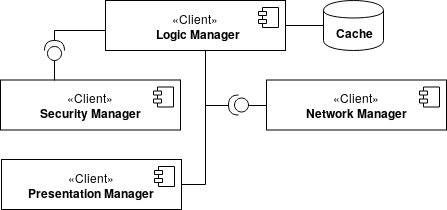

The diagram above was exported from draw.io. Its source (the exported page's mxGraphModel, read from the mxfile embedded in the PNG):
<mxGraphModel dx="801" dy="441" grid="1" gridSize="10" guides="1" tooltips="1" connect="1" arrows="1" fold="1" page="1" pageScale="1" pageWidth="850" pageHeight="1100" math="0" shadow="0">
  <root>
    <mxCell id="0" />
    <mxCell id="1" parent="0" />
    <mxCell id="Qxf5mduOuhj6AlwmNve0-1" value="«Client»&lt;br&gt;&lt;b&gt;Security Manager&lt;br&gt;&lt;/b&gt;" style="html=1;" parent="1" vertex="1">
      <mxGeometry x="335" y="99.5" width="180" height="50" as="geometry" />
    </mxCell>
    <mxCell id="Qxf5mduOuhj6AlwmNve0-2" value="" style="shape=component;jettyWidth=8;jettyHeight=4;" parent="Qxf5mduOuhj6AlwmNve0-1" vertex="1">
      <mxGeometry x="1" width="20" height="20" relative="1" as="geometry">
        <mxPoint x="-27" y="7" as="offset" />
      </mxGeometry>
    </mxCell>
    <mxCell id="Qxf5mduOuhj6AlwmNve0-3" style="edgeStyle=orthogonalEdgeStyle;rounded=0;orthogonalLoop=1;jettySize=auto;html=1;exitX=0;exitY=0.5;exitDx=0;exitDy=0;entryX=0;entryY=0.5;entryDx=0;entryDy=0;entryPerimeter=0;verticalAlign=bottom;endArrow=none;endFill=0;" parent="1" source="Qxf5mduOuhj6AlwmNve0-4" target="Qxf5mduOuhj6AlwmNve0-22" edge="1">
      <mxGeometry relative="1" as="geometry" />
    </mxCell>
    <mxCell id="Qxf5mduOuhj6AlwmNve0-4" value="«Client»&lt;br&gt;&lt;b&gt;Network Manager&lt;br&gt;&lt;/b&gt;" style="html=1;" parent="1" vertex="1">
      <mxGeometry x="601" y="99.5" width="180" height="50" as="geometry" />
    </mxCell>
    <mxCell id="Qxf5mduOuhj6AlwmNve0-5" value="" style="shape=component;jettyWidth=8;jettyHeight=4;" parent="Qxf5mduOuhj6AlwmNve0-4" vertex="1">
      <mxGeometry x="1" width="20" height="20" relative="1" as="geometry">
        <mxPoint x="-27" y="7" as="offset" />
      </mxGeometry>
    </mxCell>
    <mxCell id="Qxf5mduOuhj6AlwmNve0-13" value="«Client»&lt;br&gt;&lt;b&gt;Presentation Manager&lt;br&gt;&lt;/b&gt;" style="html=1;" parent="1" vertex="1">
      <mxGeometry x="336" y="179" width="180" height="50" as="geometry" />
    </mxCell>
    <mxCell id="Qxf5mduOuhj6AlwmNve0-14" value="" style="shape=component;jettyWidth=8;jettyHeight=4;" parent="Qxf5mduOuhj6AlwmNve0-13" vertex="1">
      <mxGeometry x="1" width="20" height="20" relative="1" as="geometry">
        <mxPoint x="-27" y="7" as="offset" />
      </mxGeometry>
    </mxCell>
    <mxCell id="Qxf5mduOuhj6AlwmNve0-21" style="edgeStyle=orthogonalEdgeStyle;rounded=0;orthogonalLoop=1;jettySize=auto;html=1;exitX=1;exitY=0.5;exitDx=0;exitDy=0;exitPerimeter=0;entryX=1;entryY=0.5;entryDx=0;entryDy=0;endArrow=none;endFill=0;" parent="1" source="Qxf5mduOuhj6AlwmNve0-22" target="Qxf5mduOuhj6AlwmNve0-13" edge="1">
      <mxGeometry relative="1" as="geometry" />
    </mxCell>
    <mxCell id="moCd4fKKnp7kYht_e3ll-7" style="edgeStyle=orthogonalEdgeStyle;rounded=0;orthogonalLoop=1;jettySize=auto;html=1;exitX=1;exitY=0.5;exitDx=0;exitDy=0;exitPerimeter=0;endArrow=none;endFill=0;" parent="1" source="Qxf5mduOuhj6AlwmNve0-22" edge="1">
      <mxGeometry relative="1" as="geometry">
        <mxPoint x="540" y="70" as="targetPoint" />
      </mxGeometry>
    </mxCell>
    <mxCell id="Qxf5mduOuhj6AlwmNve0-22" value="" style="shape=providedRequiredInterface;html=1;verticalLabelPosition=bottom;direction=west;" parent="1" vertex="1">
      <mxGeometry x="563" y="114.5" width="20" height="20" as="geometry" />
    </mxCell>
    <mxCell id="moCd4fKKnp7kYht_e3ll-4" value="&lt;b&gt;Cache&lt;/b&gt;" style="shape=cylinder;whiteSpace=wrap;html=1;boundedLbl=1;backgroundOutline=1;" parent="1" vertex="1">
      <mxGeometry x="658" y="20" width="60" height="50" as="geometry" />
    </mxCell>
    <mxCell id="moCd4fKKnp7kYht_e3ll-8" style="edgeStyle=orthogonalEdgeStyle;rounded=0;orthogonalLoop=1;jettySize=auto;html=1;exitX=1;exitY=0.5;exitDx=0;exitDy=0;endArrow=none;endFill=0;" parent="1" source="moCd4fKKnp7kYht_e3ll-5" target="moCd4fKKnp7kYht_e3ll-4" edge="1">
      <mxGeometry relative="1" as="geometry" />
    </mxCell>
    <mxCell id="moCd4fKKnp7kYht_e3ll-15" style="edgeStyle=orthogonalEdgeStyle;rounded=0;orthogonalLoop=1;jettySize=auto;html=1;exitX=0;exitY=0.75;exitDx=0;exitDy=0;entryX=1;entryY=0.5;entryDx=0;entryDy=0;entryPerimeter=0;endArrow=none;endFill=0;" parent="1" source="moCd4fKKnp7kYht_e3ll-5" target="moCd4fKKnp7kYht_e3ll-10" edge="1">
      <mxGeometry relative="1" as="geometry">
        <Array as="points">
          <mxPoint x="440" y="50" />
          <mxPoint x="389" y="50" />
        </Array>
      </mxGeometry>
    </mxCell>
    <mxCell id="moCd4fKKnp7kYht_e3ll-5" value="«Client»&lt;br&gt;&lt;b&gt;&amp;nbsp; Logic Manager&lt;br&gt;&lt;/b&gt;" style="html=1;" parent="1" vertex="1">
      <mxGeometry x="440" y="20" width="180" height="50" as="geometry" />
    </mxCell>
    <mxCell id="moCd4fKKnp7kYht_e3ll-6" value="" style="shape=component;jettyWidth=8;jettyHeight=4;" parent="moCd4fKKnp7kYht_e3ll-5" vertex="1">
      <mxGeometry x="1" width="20" height="20" relative="1" as="geometry">
        <mxPoint x="-27" y="7" as="offset" />
      </mxGeometry>
    </mxCell>
    <mxCell id="moCd4fKKnp7kYht_e3ll-13" style="edgeStyle=orthogonalEdgeStyle;rounded=0;orthogonalLoop=1;jettySize=auto;html=1;exitX=0;exitY=0.5;exitDx=0;exitDy=0;exitPerimeter=0;entryX=0.3;entryY=0.03;entryDx=0;entryDy=0;entryPerimeter=0;endArrow=none;endFill=0;" parent="1" edge="1">
      <mxGeometry relative="1" as="geometry">
        <mxPoint x="389" y="79" as="sourcePoint" />
        <mxPoint x="389" y="100" as="targetPoint" />
      </mxGeometry>
    </mxCell>
    <mxCell id="moCd4fKKnp7kYht_e3ll-10" value="" style="shape=providedRequiredInterface;html=1;verticalLabelPosition=bottom;direction=north;" parent="1" vertex="1">
      <mxGeometry x="379" y="60" width="20" height="20" as="geometry" />
    </mxCell>
  </root>
</mxGraphModel>